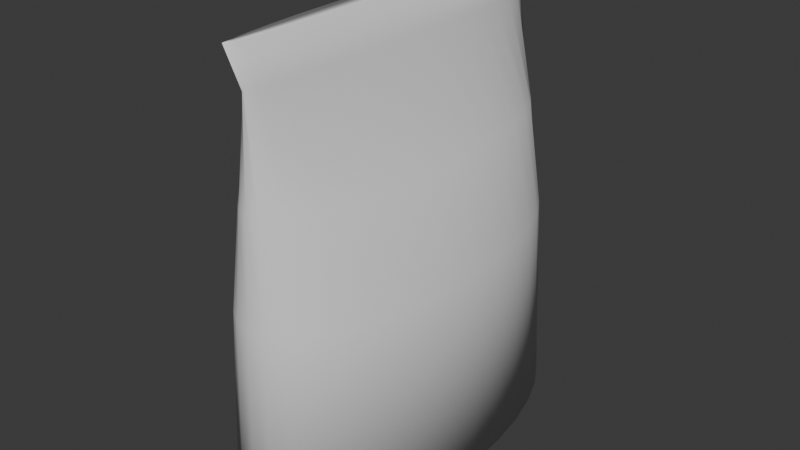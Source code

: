 # Source: ChickFeed.blend  (saved by Blender 4.1.24; exported with 4.5.12 LTS)
import bpy
from mathutils import Matrix  # noqa: F401  (used for matrix-valued properties, if any)

bpy.ops.wm.read_factory_settings(use_empty=True)
scene = bpy.context.scene
scene.name = 'Scene'

# ---- collections
col_collection = bpy.data.collections.new('Collection'); scene.collection.children.link(col_collection)

# ---- world
world_world = bpy.data.worlds.new('World'); scene.world = world_world
world_world.use_nodes = True; world_world.node_tree.nodes.clear()
_N = world_world.node_tree.nodes; _L = world_world.node_tree.links
n0 = _N.new('ShaderNodeOutputWorld'); n0.name = 'World Output'; n0.location = (300, 300)
n1 = _N.new('ShaderNodeBackground'); n1.name = 'Background'; n1.location = (10, 300)
n1.inputs[0].default_value = (0.05088, 0.05088, 0.05088, 1.0)
_L.new(n1.outputs[0], n0.inputs[0])
n0.is_active_output = True
world_world.color = (0.05088, 0.05088, 0.05088)
world_world.use_sun_shadow = False
world_world.sun_shadow_jitter_overblur = 0.0

# ---- meshes
me_cylinder = bpy.data.meshes.new('Cylinder')
me_cylinder.from_pydata([(9.822e-09, 0.9949, 0.01859), (1.821e-08, 0.9761, 2.223), (0.08951, 0.9775, 0.01865), (0.006321, 0.9683, 2.219), (0.1777, 0.9239, 0.01872), (0.0161, 0.9221, 2.218), (0.2607, 0.8339, 0.01858), (0.02539, 0.8347, 2.22), (0.3337, 0.7103, 0.01824), (0.03321, 0.7114, 2.222), (0.3936, 0.5585, 0.01783), (0.03938, 0.5592, 2.224), (0.438, 0.3848, 0.0175), (0.04385, 0.3852, 2.224), (0.4653, 0.1962, 0.01729), (0.04658, 0.1964, 2.225), (0.4745, -3.674e-10, 0.01722), (0.04749, 1.887e-09, 2.225), (0.4653, -0.1962, 0.01729), (0.04658, -0.1964, 2.225), (0.438, -0.3848, 0.0175), (0.04385, -0.3852, 2.224), (0.3936, -0.5585, 0.01783), (0.03938, -0.5592, 2.224), (0.3337, -0.7103, 0.01824), (0.03321, -0.7114, 2.222), (0.2607, -0.8339, 0.01858), (0.02539, -0.8347, 2.22), (0.1777, -0.9239, 0.01872), (0.0161, -0.9221, 2.218), (0.08951, -0.9775, 0.01865), (0.006321, -0.9683, 2.219), (1.008e-08, -0.9949, 0.01859), (1.886e-08, -0.9761, 2.223), (-0.08951, -0.9775, 0.01865), (-0.006321, -0.9683, 2.219), (-0.1777, -0.9239, 0.01872), (-0.0161, -0.9221, 2.218), (-0.2607, -0.8339, 0.01858), (-0.02539, -0.8347, 2.22), (-0.3337, -0.7103, 0.01824), (-0.03321, -0.7114, 2.222), (-0.3936, -0.5585, 0.01783), (-0.03938, -0.5592, 2.224), (-0.438, -0.3848, 0.0175), (-0.04385, -0.3852, 2.224), (-0.4653, -0.1962, 0.01729), (-0.04658, -0.1964, 2.225), (-0.4745, 1.029e-10, 0.01722), (-0.04749, -8.627e-10, 2.225), (-0.4653, 0.1962, 0.01729), (-0.04658, 0.1964, 2.225), (-0.438, 0.3848, 0.0175), (-0.04385, 0.3852, 2.224), (-0.3936, 0.5585, 0.01783), (-0.03938, 0.5592, 2.224), (-0.3337, 0.7103, 0.01824), (-0.03321, 0.7114, 2.222), (-0.2607, 0.8339, 0.01858), (-0.02539, 0.8347, 2.22), (-0.1777, 0.9239, 0.01872), (-0.0161, 0.9221, 2.218), (-0.08951, 0.9775, 0.01865), (-0.006321, 0.9683, 2.219), (4.61e-09, 0.898, 2.02), (0.004853, 0.8906, 2.019), (0.01368, 0.8473, 2.018), (0.02292, 0.7663, 2.018), (0.031, 0.6528, 2.019), (0.03744, 0.5132, 2.02), (0.04207, 0.3535, 2.02), (0.04487, 0.1802, 2.02), (0.0458, 3.79e-09, 2.021), (0.04487, -0.1802, 2.02), (0.04207, -0.3535, 2.02), (0.03744, -0.5132, 2.02), (0.031, -0.6528, 2.019), (0.02292, -0.7663, 2.018), (0.01368, -0.8473, 2.018), (0.004853, -0.8906, 2.019), (5.07e-09, -0.898, 2.02), (-0.004853, -0.8906, 2.019), (-0.01368, -0.8473, 2.018), (-0.02292, -0.7663, 2.018), (-0.031, -0.6528, 2.019), (-0.03744, -0.5132, 2.02), (-0.04207, -0.3535, 2.02), (-0.04487, -0.1802, 2.02), (-0.0458, 2.985e-09, 2.021), (-0.04487, 0.1802, 2.02), (-0.04207, 0.3535, 2.02), (-0.03744, 0.5132, 2.02), (-0.031, 0.6528, 2.019), (-0.02292, 0.7663, 2.018), (-0.01368, 0.8473, 2.018), (-0.004853, 0.8906, 2.019), (0.08071, 0.9372, 1.016), (0.1603, 0.8855, 1.016), (0.235, 0.7989, 1.016), (0.3008, 0.6803, 1.016), (0.3549, 0.5349, 1.016), (0.3949, 0.3686, 1.016), (0.4196, 0.1879, 1.016), (0.4279, 5.788e-10, 1.016), (0.4196, -0.1879, 1.016), (0.3949, -0.3686, 1.016), (0.3549, -0.5349, 1.016), (0.3008, -0.6803, 1.016), (0.235, -0.7989, 1.016), (0.1603, -0.8855, 1.016), (0.08071, -0.9372, 1.016), (1.023e-08, -0.9541, 1.016), (-0.08071, -0.9372, 1.016), (-0.1603, -0.8855, 1.016), (-0.235, -0.7989, 1.016), (-0.3008, -0.6803, 1.016), (-0.3549, -0.5349, 1.016), (-0.3949, -0.3686, 1.016), (-0.4196, -0.1879, 1.016), (-0.4279, 4.582e-10, 1.016), (-0.4196, 0.1879, 1.016), (-0.3949, 0.3686, 1.016), (-0.3549, 0.5349, 1.016), (-0.3008, 0.6803, 1.016), (-0.235, 0.7989, 1.016), (-0.1603, 0.8855, 1.016), (-0.08071, 0.9372, 1.016), (1.196e-08, 0.9541, 1.016), (4.131e-09, 0.9247, 1.517), (0.05394, 0.9106, 1.516), (0.1102, 0.8636, 1.516), (0.1645, 0.7808, 1.516), (0.2123, 0.6655, 1.516), (0.2512, 0.5234, 1.516), (0.28, 0.3607, 1.516), (0.2977, 0.1839, 1.516), (0.3037, 4.266e-10, 1.516), (0.2977, -0.1839, 1.516), (0.28, -0.3607, 1.516), (0.2512, -0.5234, 1.516), (0.2123, -0.6655, 1.516), (0.1645, -0.7808, 1.516), (0.1102, -0.8636, 1.516), (0.05394, -0.9106, 1.516), (6.929e-09, -0.9247, 1.517), (-0.05394, -0.9106, 1.516), (-0.1102, -0.8636, 1.516), (-0.1645, -0.7808, 1.516), (-0.2123, -0.6655, 1.516), (-0.2512, -0.5234, 1.516), (-0.28, -0.3607, 1.516), (-0.2977, -0.1839, 1.516), (-0.3037, 2.629e-10, 1.516), (-0.2977, 0.1839, 1.516), (-0.28, 0.3607, 1.516), (-0.2512, 0.5234, 1.516), (-0.2123, 0.6655, 1.516), (-0.1645, 0.7808, 1.516), (-0.1102, 0.8636, 1.516), (-0.05394, 0.9106, 1.516)], [], [(64, 1, 3, 65), (65, 3, 5, 66), (66, 5, 7, 67), (67, 7, 9, 68), (68, 9, 11, 69), (69, 11, 13, 70), (70, 13, 15, 71), (71, 15, 17, 72), (72, 17, 19, 73), (73, 19, 21, 74), (74, 21, 23, 75), (75, 23, 25, 76), (76, 25, 27, 77), (77, 27, 29, 78), (78, 29, 31, 79), (79, 31, 33, 80), (80, 33, 35, 81), (81, 35, 37, 82), (82, 37, 39, 83), (83, 39, 41, 84), (84, 41, 43, 85), (85, 43, 45, 86), (86, 45, 47, 87), (87, 47, 49, 88), (88, 49, 51, 89), (89, 51, 53, 90), (90, 53, 55, 91), (91, 55, 57, 92), (92, 57, 59, 93), (93, 59, 61, 94), (3, 1, 63, 61, 59, 57, 55, 53, 51, 49, 47, 45, 43, 41, 39, 37, 35, 33, 31, 29, 27, 25, 23, 21, 19, 17, 15, 13, 11, 9, 7, 5), (94, 61, 63, 95), (95, 63, 1, 64), (0, 2, 4, 6, 8, 10, 12, 14, 16, 18, 20, 22, 24, 26, 28, 30, 32, 34, 36, 38, 40, 42, 44, 46, 48, 50, 52, 54, 56, 58, 60, 62), (159, 95, 64, 128), (158, 94, 95, 159), (157, 93, 94, 158), (156, 92, 93, 157), (155, 91, 92, 156), (154, 90, 91, 155), (153, 89, 90, 154), (152, 88, 89, 153), (151, 87, 88, 152), (150, 86, 87, 151), (149, 85, 86, 150), (148, 84, 85, 149), (147, 83, 84, 148), (146, 82, 83, 147), (145, 81, 82, 146), (144, 80, 81, 145), (143, 79, 80, 144), (142, 78, 79, 143), (141, 77, 78, 142), (140, 76, 77, 141), (139, 75, 76, 140), (138, 74, 75, 139), (137, 73, 74, 138), (136, 72, 73, 137), (135, 71, 72, 136), (134, 70, 71, 135), (133, 69, 70, 134), (132, 68, 69, 133), (131, 67, 68, 132), (130, 66, 67, 131), (129, 65, 66, 130), (128, 64, 65, 129), (0, 127, 96, 2), (2, 96, 97, 4), (4, 97, 98, 6), (6, 98, 99, 8), (8, 99, 100, 10), (10, 100, 101, 12), (12, 101, 102, 14), (14, 102, 103, 16), (16, 103, 104, 18), (18, 104, 105, 20), (20, 105, 106, 22), (22, 106, 107, 24), (24, 107, 108, 26), (26, 108, 109, 28), (28, 109, 110, 30), (30, 110, 111, 32), (32, 111, 112, 34), (34, 112, 113, 36), (36, 113, 114, 38), (38, 114, 115, 40), (40, 115, 116, 42), (42, 116, 117, 44), (44, 117, 118, 46), (46, 118, 119, 48), (48, 119, 120, 50), (50, 120, 121, 52), (52, 121, 122, 54), (54, 122, 123, 56), (56, 123, 124, 58), (58, 124, 125, 60), (60, 125, 126, 62), (62, 126, 127, 0), (127, 128, 129, 96), (96, 129, 130, 97), (97, 130, 131, 98), (98, 131, 132, 99), (99, 132, 133, 100), (100, 133, 134, 101), (101, 134, 135, 102), (102, 135, 136, 103), (103, 136, 137, 104), (104, 137, 138, 105), (105, 138, 139, 106), (106, 139, 140, 107), (107, 140, 141, 108), (108, 141, 142, 109), (109, 142, 143, 110), (110, 143, 144, 111), (111, 144, 145, 112), (112, 145, 146, 113), (113, 146, 147, 114), (114, 147, 148, 115), (115, 148, 149, 116), (116, 149, 150, 117), (117, 150, 151, 118), (118, 151, 152, 119), (119, 152, 153, 120), (120, 153, 154, 121), (121, 154, 155, 122), (122, 155, 156, 123), (123, 156, 157, 124), (124, 157, 158, 125), (125, 158, 159, 126), (126, 159, 128, 127)])
me_cylinder.polygons.foreach_set('use_smooth', [True] * 130)
_uv = me_cylinder.uv_layers.new(name='UVMap')
_uv.uv.foreach_set('vector', [1.0, 0.9529, 1.0, 1.0, 0.9688, 1.0, 0.9688, 0.9529, 0.9688, 0.9529, 0.9688, 1.0, 0.9375, 1.0, 0.9375, 0.9529, 0.9375, 0.9529, 0.9375, 1.0, 0.9062, 1.0, 0.9062, 0.9529, 0.9062, 0.9529, 0.9062, 1.0, 0.875, 1.0, 0.875, 0.9529, 0.875, 0.9529, 0.875, 1.0, 0.8438, 1.0, 0.8438, 0.9529, 0.8438, 0.9529, 0.8438, 1.0, 0.8125, 1.0, 0.8125, 0.9529, 0.8125, 0.9529, 0.8125, 1.0, 0.7812, 1.0, 0.7812, 0.9529, 0.7812, 0.9529, 0.7812, 1.0, 0.75, 1.0, 0.75, 0.9529, 0.75, 0.9529, 0.75, 1.0, 0.7188, 1.0, 0.7188, 0.9529, 0.7188, 0.9529, 0.7188, 1.0, 0.6875, 1.0, 0.6875, 0.9529, 0.6875, 0.9529, 0.6875, 1.0, 0.6562, 1.0, 0.6562, 0.9529, 0.6562, 0.9529, 0.6562, 1.0, 0.625, 1.0, 0.625, 0.9529, 0.625, 0.9529, 0.625, 1.0, 0.5938, 1.0, 0.5938, 0.9529, 0.5938, 0.9529, 0.5938, 1.0, 0.5625, 1.0, 0.5625, 0.9529, 0.5625, 0.9529, 0.5625, 1.0, 0.5312, 1.0, 0.5312, 0.9529, 0.5312, 0.9529, 0.5312, 1.0, 0.5, 1.0, 0.5, 0.9529, 0.5, 0.9529, 0.5, 1.0, 0.4688, 1.0, 0.4688, 0.9529, 0.4688, 0.9529, 0.4688, 1.0, 0.4375, 1.0, 0.4375, 0.9529, 0.4375, 0.9529, 0.4375, 1.0, 0.4062, 1.0, 0.4062, 0.9529, 0.4062, 0.9529, 0.4062, 1.0, 0.375, 1.0, 0.375, 0.9529, 0.375, 0.9529, 0.375, 1.0, 0.3438, 1.0, 0.3438, 0.9529, 0.3438, 0.9529, 0.3438, 1.0, 0.3125, 1.0, 0.3125, 0.9529, 0.3125, 0.9529, 0.3125, 1.0, 0.2812, 1.0, 0.2812, 0.9529, 0.2812, 0.9529, 0.2812, 1.0, 0.25, 1.0, 0.25, 0.9529, 0.25, 0.9529, 0.25, 1.0, 0.2188, 1.0, 0.2188, 0.9529, 0.2188, 0.9529, 0.2188, 1.0, 0.1875, 1.0, 0.1875, 0.9529, 0.1875, 0.9529, 0.1875, 1.0, 0.1562, 1.0, 0.1562, 0.9529, 0.1562, 0.9529, 0.1562, 1.0, 0.125, 1.0, 0.125, 0.9529, 0.125, 0.9529, 0.125, 1.0, 0.09375, 1.0, 0.09375, 0.9529, 0.09375, 0.9529, 0.09375, 1.0, 0.0625, 1.0, 0.0625, 0.9529, 0.2968, 0.4854, 0.25, 0.49, 0.2032, 0.4854, 0.1582, 0.4717, 0.1167, 0.4496, 0.08029, 0.4197, 0.05045, 0.3833, 0.02827, 0.3418, 0.01461, 0.2968, 0.01, 0.25, 0.01461, 0.2032, 0.02827, 0.1582, 0.05045, 0.1167, 0.08029, 0.08029, 0.1167, 0.05045, 0.1582, 0.02827, 0.2032, 0.01461, 0.25, 0.01, 0.2968, 0.01461, 0.3418, 0.02827, 0.3833, 0.05045, 0.4197, 0.08029, 0.4496, 0.1167, 0.4717, 0.1582, 0.4854, 0.2032, 0.49, 0.25, 0.4854, 0.2968, 0.4717, 0.3418, 0.4496, 0.3833, 0.4197, 0.4197, 0.3833, 0.4496, 0.3418, 0.4717, 0.0625, 0.9529, 0.0625, 1.0, 0.03125, 1.0, 0.03125, 0.9529, 0.03125, 0.9529, 0.03125, 1.0, 0.0, 1.0, 0.0, 0.9529, 0.75, 0.49, 0.7968, 0.4854, 0.8418, 0.4717, 0.8833, 0.4496, 0.9197, 0.4197, 0.9496, 0.3833, 0.9717, 0.3418, 0.9854, 0.2968, 0.99, 0.25, 0.9854, 0.2032, 0.9717, 0.1582, 0.9496, 0.1167, 0.9197, 0.08029, 0.8833, 0.05045, 0.8418, 0.02827, 0.7968, 0.01461, 0.75, 0.01, 0.7032, 0.01461, 0.6582, 0.02827, 0.6167, 0.05045, 0.5803, 0.08029, 0.5504, 0.1167, 0.5283, 0.1582, 0.5146, 0.2032, 0.51, 0.25, 0.5146, 0.2968, 0.5283, 0.3418, 0.5504, 0.3833, 0.5803, 0.4197, 0.6167, 0.4496, 0.6582, 0.4717, 0.7032, 0.4854, 0.03125, 0.8397, 0.03125, 0.9529, 0.0, 0.9529, 0.0, 0.8397, 0.0625, 0.8397, 0.0625, 0.9529, 0.03125, 0.9529, 0.03125, 0.8397, 0.09375, 0.8397, 0.09375, 0.9529, 0.0625, 0.9529, 0.0625, 0.8397, 0.125, 0.8397, 0.125, 0.9529, 0.09375, 0.9529, 0.09375, 0.8397, 0.1562, 0.8397, 0.1562, 0.9529, 0.125, 0.9529, 0.125, 0.8397, 0.1875, 0.8397, 0.1875, 0.9529, 0.1562, 0.9529, 0.1562, 0.8397, 0.2188, 0.8397, 0.2188, 0.9529, 0.1875, 0.9529, 0.1875, 0.8397, 0.25, 0.8397, 0.25, 0.9529, 0.2188, 0.9529, 0.2188, 0.8397, 0.2812, 0.8397, 0.2812, 0.9529, 0.25, 0.9529, 0.25, 0.8397, 0.3125, 0.8397, 0.3125, 0.9529, 0.2812, 0.9529, 0.2812, 0.8397, 0.3437, 0.8397, 0.3438, 0.9529, 0.3125, 0.9529, 0.3125, 0.8397, 0.375, 0.8397, 0.375, 0.9529, 0.3438, 0.9529, 0.3437, 0.8397, 0.4062, 0.8397, 0.4062, 0.9529, 0.375, 0.9529, 0.375, 0.8397, 0.4375, 0.8397, 0.4375, 0.9529, 0.4062, 0.9529, 0.4062, 0.8397, 0.4687, 0.8397, 0.4688, 0.9529, 0.4375, 0.9529, 0.4375, 0.8397, 0.5, 0.8397, 0.5, 0.9529, 0.4688, 0.9529, 0.4687, 0.8397, 0.5312, 0.8397, 0.5312, 0.9529, 0.5, 0.9529, 0.5, 0.8397, 0.5625, 0.8397, 0.5625, 0.9529, 0.5312, 0.9529, 0.5312, 0.8397, 0.5938, 0.8397, 0.5938, 0.9529, 0.5625, 0.9529, 0.5625, 0.8397, 0.625, 0.8397, 0.625, 0.9529, 0.5938, 0.9529, 0.5938, 0.8397, 0.6562, 0.8397, 0.6562, 0.9529, 0.625, 0.9529, 0.625, 0.8397, 0.6875, 0.8397, 0.6875, 0.9529, 0.6562, 0.9529, 0.6562, 0.8397, 0.7187, 0.8397, 0.7188, 0.9529, 0.6875, 0.9529, 0.6875, 0.8397, 0.75, 0.8397, 0.75, 0.9529, 0.7188, 0.9529, 0.7187, 0.8397, 0.7812, 0.8397, 0.7812, 0.9529, 0.75, 0.9529, 0.75, 0.8397, 0.8125, 0.8397, 0.8125, 0.9529, 0.7812, 0.9529, 0.7812, 0.8397, 0.8437, 0.8397, 0.8438, 0.9529, 0.8125, 0.9529, 0.8125, 0.8397, 0.875, 0.8397, 0.875, 0.9529, 0.8438, 0.9529, 0.8437, 0.8397, 0.9062, 0.8397, 0.9062, 0.9529, 0.875, 0.9529, 0.875, 0.8397, 0.9375, 0.8397, 0.9375, 0.9529, 0.9062, 0.9529, 0.9062, 0.8397, 0.9688, 0.8397, 0.9688, 0.9529, 0.9375, 0.9529, 0.9375, 0.8397, 1.0, 0.8397, 1.0, 0.9529, 0.9688, 0.9529, 0.9688, 0.8397, 1.0, 0.5, 1.0, 0.7265, 0.9688, 0.7265, 0.9688, 0.5, 0.9688, 0.5, 0.9688, 0.7265, 0.9375, 0.7265, 0.9375, 0.5, 0.9375, 0.5, 0.9375, 0.7265, 0.9062, 0.7265, 0.9062, 0.5, 0.9062, 0.5, 0.9062, 0.7265, 0.875, 0.7265, 0.875, 0.5, 0.875, 0.5, 0.875, 0.7265, 0.8438, 0.7265, 0.8438, 0.5, 0.8438, 0.5, 0.8438, 0.7265, 0.8125, 0.7265, 0.8125, 0.5, 0.8125, 0.5, 0.8125, 0.7265, 0.7813, 0.7265, 0.7812, 0.5, 0.7812, 0.5, 0.7813, 0.7265, 0.75, 0.7265, 0.75, 0.5, 0.75, 0.5, 0.75, 0.7265, 0.7188, 0.7265, 0.7188, 0.5, 0.7188, 0.5, 0.7188, 0.7265, 0.6875, 0.7265, 0.6875, 0.5, 0.6875, 0.5, 0.6875, 0.7265, 0.6562, 0.7265, 0.6562, 0.5, 0.6562, 0.5, 0.6562, 0.7265, 0.625, 0.7265, 0.625, 0.5, 0.625, 0.5, 0.625, 0.7265, 0.5938, 0.7265, 0.5938, 0.5, 0.5938, 0.5, 0.5938, 0.7265, 0.5625, 0.7265, 0.5625, 0.5, 0.5625, 0.5, 0.5625, 0.7265, 0.5312, 0.7265, 0.5312, 0.5, 0.5312, 0.5, 0.5312, 0.7265, 0.5, 0.7265, 0.5, 0.5, 0.5, 0.5, 0.5, 0.7265, 0.4687, 0.7265, 0.4688, 0.5, 0.4688, 0.5, 0.4687, 0.7265, 0.4375, 0.7265, 0.4375, 0.5, 0.4375, 0.5, 0.4375, 0.7265, 0.4062, 0.7265, 0.4062, 0.5, 0.4062, 0.5, 0.4062, 0.7265, 0.375, 0.7265, 0.375, 0.5, 0.375, 0.5, 0.375, 0.7265, 0.3438, 0.7265, 0.3438, 0.5, 0.3438, 0.5, 0.3438, 0.7265, 0.3125, 0.7265, 0.3125, 0.5, 0.3125, 0.5, 0.3125, 0.7265, 0.2813, 0.7265, 0.2812, 0.5, 0.2812, 0.5, 0.2813, 0.7265, 0.25, 0.7265, 0.25, 0.5, 0.25, 0.5, 0.25, 0.7265, 0.2188, 0.7265, 0.2188, 0.5, 0.2188, 0.5, 0.2188, 0.7265, 0.1875, 0.7265, 0.1875, 0.5, 0.1875, 0.5, 0.1875, 0.7265, 0.1562, 0.7265, 0.1562, 0.5, 0.1562, 0.5, 0.1562, 0.7265, 0.125, 0.7265, 0.125, 0.5, 0.125, 0.5, 0.125, 0.7265, 0.09375, 0.7265, 0.09375, 0.5, 0.09375, 0.5, 0.09375, 0.7265, 0.0625, 0.7265, 0.0625, 0.5, 0.0625, 0.5, 0.0625, 0.7265, 0.03125, 0.7265, 0.03125, 0.5, 0.03125, 0.5, 0.03125, 0.7265, 0.0, 0.7265, 0.0, 0.5, 1.0, 0.7265, 1.0, 0.8397, 0.9688, 0.8397, 0.9688, 0.7265, 0.9688, 0.7265, 0.9688, 0.8397, 0.9375, 0.8397, 0.9375, 0.7265, 0.9375, 0.7265, 0.9375, 0.8397, 0.9062, 0.8397, 0.9062, 0.7265, 0.9062, 0.7265, 0.9062, 0.8397, 0.875, 0.8397, 0.875, 0.7265, 0.875, 0.7265, 0.875, 0.8397, 0.8437, 0.8397, 0.8438, 0.7265, 0.8438, 0.7265, 0.8437, 0.8397, 0.8125, 0.8397, 0.8125, 0.7265, 0.8125, 0.7265, 0.8125, 0.8397, 0.7812, 0.8397, 0.7813, 0.7265, 0.7813, 0.7265, 0.7812, 0.8397, 0.75, 0.8397, 0.75, 0.7265, 0.75, 0.7265, 0.75, 0.8397, 0.7187, 0.8397, 0.7188, 0.7265, 0.7188, 0.7265, 0.7187, 0.8397, 0.6875, 0.8397, 0.6875, 0.7265, 0.6875, 0.7265, 0.6875, 0.8397, 0.6562, 0.8397, 0.6562, 0.7265, 0.6562, 0.7265, 0.6562, 0.8397, 0.625, 0.8397, 0.625, 0.7265, 0.625, 0.7265, 0.625, 0.8397, 0.5938, 0.8397, 0.5938, 0.7265, 0.5938, 0.7265, 0.5938, 0.8397, 0.5625, 0.8397, 0.5625, 0.7265, 0.5625, 0.7265, 0.5625, 0.8397, 0.5312, 0.8397, 0.5312, 0.7265, 0.5312, 0.7265, 0.5312, 0.8397, 0.5, 0.8397, 0.5, 0.7265, 0.5, 0.7265, 0.5, 0.8397, 0.4687, 0.8397, 0.4687, 0.7265, 0.4687, 0.7265, 0.4687, 0.8397, 0.4375, 0.8397, 0.4375, 0.7265, 0.4375, 0.7265, 0.4375, 0.8397, 0.4062, 0.8397, 0.4062, 0.7265, 0.4062, 0.7265, 0.4062, 0.8397, 0.375, 0.8397, 0.375, 0.7265, 0.375, 0.7265, 0.375, 0.8397, 0.3437, 0.8397, 0.3438, 0.7265, 0.3438, 0.7265, 0.3437, 0.8397, 0.3125, 0.8397, 0.3125, 0.7265, 0.3125, 0.7265, 0.3125, 0.8397, 0.2812, 0.8397, 0.2813, 0.7265, 0.2813, 0.7265, 0.2812, 0.8397, 0.25, 0.8397, 0.25, 0.7265, 0.25, 0.7265, 0.25, 0.8397, 0.2188, 0.8397, 0.2188, 0.7265, 0.2188, 0.7265, 0.2188, 0.8397, 0.1875, 0.8397, 0.1875, 0.7265, 0.1875, 0.7265, 0.1875, 0.8397, 0.1562, 0.8397, 0.1562, 0.7265, 0.1562, 0.7265, 0.1562, 0.8397, 0.125, 0.8397, 0.125, 0.7265, 0.125, 0.7265, 0.125, 0.8397, 0.09375, 0.8397, 0.09375, 0.7265, 0.09375, 0.7265, 0.09375, 0.8397, 0.0625, 0.8397, 0.0625, 0.7265, 0.0625, 0.7265, 0.0625, 0.8397, 0.03125, 0.8397, 0.03125, 0.7265, 0.03125, 0.7265, 0.03125, 0.8397, 0.0, 0.8397, 0.0, 0.7265])
me_cylinder.materials.append(None)
me_cylinder.update()

# ---- objects
ob_cylinder = bpy.data.objects.new('Cylinder', me_cylinder)

# ---- transforms, parenting, visibility, modifiers, constraints
ob_cylinder.location = (0.0, 0.0, 0.0)

# ---- collection membership
col_collection.objects.link(ob_cylinder)

# ---- scene / render settings (as saved in the file)
scene.frame_start = 1; scene.frame_end = 250; scene.frame_set(1)
scene.render.engine = 'BLENDER_EEVEE_NEXT'
scene.cycles.sampling_pattern = 'TABULATED_SOBOL'
scene.eevee.ray_tracing_options.trace_max_roughness = 0.0
bpy.context.view_layer.update()

# ---- added for rendering (the .blend has no active camera and no usable light): camera, sun
cam_auto = bpy.data.cameras.new('AutoCamera')
cam_auto.lens = 50.0
cam_auto.sensor_width = 36.0
cam_auto.clip_end = 1000.0
ob_auto_camera = bpy.data.objects.new('AutoCamera', cam_auto)
scene.collection.objects.link(ob_auto_camera)
ob_auto_camera.location = (2.88659, -3.4639, 3.4303)
ob_auto_camera.rotation_euler = (1.09748, -7.21219e-08, 0.694738)
scene.camera = ob_auto_camera
light_auto_sun = bpy.data.lights.new('AutoSun', 'SUN')
light_auto_sun.energy = 3.0
light_auto_sun.angle = 0.0523599
ob_auto_sun = bpy.data.objects.new('AutoSun', light_auto_sun)
scene.collection.objects.link(ob_auto_sun)
ob_auto_sun.rotation_euler = (0.872665, 0.174533, 0.523599)
bpy.context.view_layer.update()
